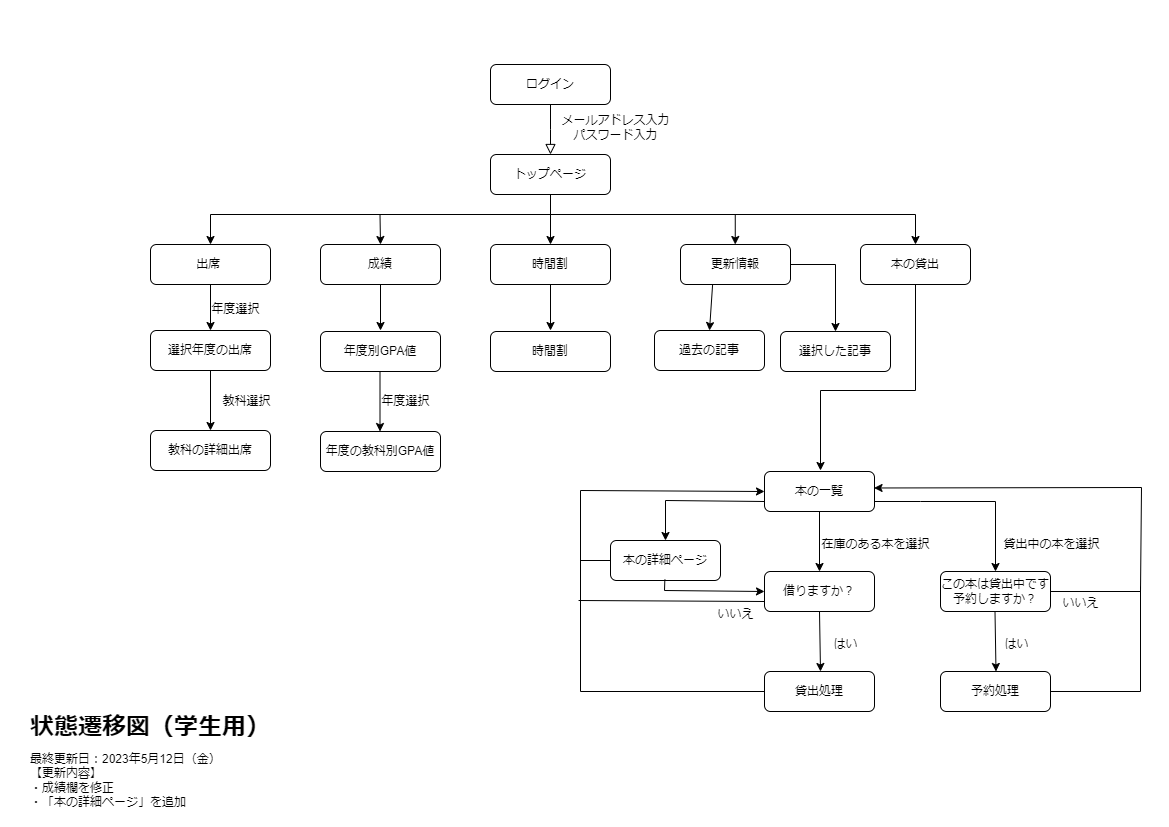

The diagram above was exported from draw.io. Its source (the exported page's mxGraphModel, read from the mxfile embedded in the PNG):
<mxGraphModel dx="870" dy="454" grid="1" gridSize="10" guides="1" tooltips="1" connect="1" arrows="1" fold="1" page="1" pageScale="1" pageWidth="1169" pageHeight="827" background="#ffffff" math="0" shadow="0">
  <root>
    <mxCell id="WIyWlLk6GJQsqaUBKTNV-0" />
    <mxCell id="WIyWlLk6GJQsqaUBKTNV-1" parent="WIyWlLk6GJQsqaUBKTNV-0" />
    <mxCell id="WIyWlLk6GJQsqaUBKTNV-2" value="" style="rounded=0;html=1;jettySize=auto;orthogonalLoop=1;fontSize=11;endArrow=block;endFill=0;endSize=8;strokeWidth=1;shadow=0;labelBackgroundColor=none;edgeStyle=orthogonalEdgeStyle;" parent="WIyWlLk6GJQsqaUBKTNV-1" source="WIyWlLk6GJQsqaUBKTNV-3" edge="1">
      <mxGeometry relative="1" as="geometry">
        <mxPoint x="550" y="154" as="targetPoint" />
      </mxGeometry>
    </mxCell>
    <mxCell id="WIyWlLk6GJQsqaUBKTNV-3" value="ログイン" style="rounded=1;whiteSpace=wrap;html=1;fontSize=12;glass=0;strokeWidth=1;shadow=0;" parent="WIyWlLk6GJQsqaUBKTNV-1" vertex="1">
      <mxGeometry x="490" y="64" width="120" height="40" as="geometry" />
    </mxCell>
    <mxCell id="-80_cT5l10irjE6hKiyj-0" value="メールアドレス入力&lt;br&gt;パスワード入力" style="text;html=1;align=center;verticalAlign=middle;resizable=0;points=[];autosize=1;strokeColor=none;fillColor=none;" parent="WIyWlLk6GJQsqaUBKTNV-1" vertex="1">
      <mxGeometry x="550" y="107" width="130" height="40" as="geometry" />
    </mxCell>
    <mxCell id="-80_cT5l10irjE6hKiyj-4" value="トップページ" style="rounded=1;whiteSpace=wrap;html=1;" parent="WIyWlLk6GJQsqaUBKTNV-1" vertex="1">
      <mxGeometry x="490" y="154" width="120" height="40" as="geometry" />
    </mxCell>
    <mxCell id="-80_cT5l10irjE6hKiyj-5" value="" style="endArrow=classic;html=1;rounded=0;exitX=0.5;exitY=1;exitDx=0;exitDy=0;" parent="WIyWlLk6GJQsqaUBKTNV-1" source="-80_cT5l10irjE6hKiyj-4" edge="1">
      <mxGeometry width="50" height="50" relative="1" as="geometry">
        <mxPoint x="720" y="314" as="sourcePoint" />
        <mxPoint x="550" y="244" as="targetPoint" />
      </mxGeometry>
    </mxCell>
    <mxCell id="-80_cT5l10irjE6hKiyj-6" value="" style="endArrow=classic;html=1;rounded=0;entryX=0.5;entryY=0;entryDx=0;entryDy=0;" parent="WIyWlLk6GJQsqaUBKTNV-1" target="-80_cT5l10irjE6hKiyj-9" edge="1">
      <mxGeometry width="50" height="50" relative="1" as="geometry">
        <mxPoint x="550" y="214" as="sourcePoint" />
        <mxPoint x="870" y="244" as="targetPoint" />
        <Array as="points">
          <mxPoint x="915" y="214" />
        </Array>
      </mxGeometry>
    </mxCell>
    <mxCell id="-80_cT5l10irjE6hKiyj-7" value="" style="endArrow=classic;html=1;rounded=0;" parent="WIyWlLk6GJQsqaUBKTNV-1" edge="1">
      <mxGeometry width="50" height="50" relative="1" as="geometry">
        <mxPoint x="734.76" y="214" as="sourcePoint" />
        <mxPoint x="734.76" y="244" as="targetPoint" />
      </mxGeometry>
    </mxCell>
    <mxCell id="-80_cT5l10irjE6hKiyj-8" value="時間割" style="rounded=1;whiteSpace=wrap;html=1;" parent="WIyWlLk6GJQsqaUBKTNV-1" vertex="1">
      <mxGeometry x="490" y="244" width="120" height="40" as="geometry" />
    </mxCell>
    <mxCell id="-80_cT5l10irjE6hKiyj-9" value="本の貸出" style="rounded=1;whiteSpace=wrap;html=1;" parent="WIyWlLk6GJQsqaUBKTNV-1" vertex="1">
      <mxGeometry x="860" y="244" width="110" height="40" as="geometry" />
    </mxCell>
    <mxCell id="-80_cT5l10irjE6hKiyj-10" value="更新情報" style="rounded=1;whiteSpace=wrap;html=1;" parent="WIyWlLk6GJQsqaUBKTNV-1" vertex="1">
      <mxGeometry x="680" y="244" width="110" height="40" as="geometry" />
    </mxCell>
    <mxCell id="-80_cT5l10irjE6hKiyj-11" value="" style="endArrow=classic;html=1;rounded=0;exitX=1;exitY=0.5;exitDx=0;exitDy=0;" parent="WIyWlLk6GJQsqaUBKTNV-1" source="-80_cT5l10irjE6hKiyj-10" target="-80_cT5l10irjE6hKiyj-15" edge="1">
      <mxGeometry width="50" height="50" relative="1" as="geometry">
        <mxPoint x="720" y="414" as="sourcePoint" />
        <mxPoint x="865" y="324" as="targetPoint" />
        <Array as="points">
          <mxPoint x="835" y="264" />
        </Array>
      </mxGeometry>
    </mxCell>
    <mxCell id="-80_cT5l10irjE6hKiyj-15" value="選択した記事" style="rounded=1;whiteSpace=wrap;html=1;" parent="WIyWlLk6GJQsqaUBKTNV-1" vertex="1">
      <mxGeometry x="780" y="331" width="110" height="40" as="geometry" />
    </mxCell>
    <mxCell id="-80_cT5l10irjE6hKiyj-16" value="" style="endArrow=classic;html=1;rounded=0;exitX=0.5;exitY=1;exitDx=0;exitDy=0;" parent="WIyWlLk6GJQsqaUBKTNV-1" source="-80_cT5l10irjE6hKiyj-9" edge="1">
      <mxGeometry width="50" height="50" relative="1" as="geometry">
        <mxPoint x="860" y="970" as="sourcePoint" />
        <mxPoint x="820" y="470" as="targetPoint" />
        <Array as="points">
          <mxPoint x="915" y="390" />
          <mxPoint x="820" y="390" />
        </Array>
      </mxGeometry>
    </mxCell>
    <mxCell id="-80_cT5l10irjE6hKiyj-40" value="" style="endArrow=classic;html=1;rounded=0;exitX=0.5;exitY=1;exitDx=0;exitDy=0;" parent="WIyWlLk6GJQsqaUBKTNV-1" source="-80_cT5l10irjE6hKiyj-8" edge="1">
      <mxGeometry width="50" height="50" relative="1" as="geometry">
        <mxPoint x="720" y="434" as="sourcePoint" />
        <mxPoint x="550" y="330" as="targetPoint" />
      </mxGeometry>
    </mxCell>
    <mxCell id="-80_cT5l10irjE6hKiyj-41" value="時間割" style="rounded=1;whiteSpace=wrap;html=1;" parent="WIyWlLk6GJQsqaUBKTNV-1" vertex="1">
      <mxGeometry x="490" y="331" width="120" height="40" as="geometry" />
    </mxCell>
    <mxCell id="-80_cT5l10irjE6hKiyj-54" value="成績" style="rounded=1;whiteSpace=wrap;html=1;" parent="WIyWlLk6GJQsqaUBKTNV-1" vertex="1">
      <mxGeometry x="320" y="244" width="120" height="40" as="geometry" />
    </mxCell>
    <mxCell id="-80_cT5l10irjE6hKiyj-55" value="出席&lt;span style=&quot;white-space: pre;&quot;&gt; &lt;/span&gt;" style="rounded=1;whiteSpace=wrap;html=1;" parent="WIyWlLk6GJQsqaUBKTNV-1" vertex="1">
      <mxGeometry x="150" y="244" width="120" height="40" as="geometry" />
    </mxCell>
    <mxCell id="-80_cT5l10irjE6hKiyj-56" value="" style="endArrow=classic;html=1;rounded=0;entryX=0.5;entryY=0;entryDx=0;entryDy=0;" parent="WIyWlLk6GJQsqaUBKTNV-1" target="-80_cT5l10irjE6hKiyj-55" edge="1">
      <mxGeometry width="50" height="50" relative="1" as="geometry">
        <mxPoint x="550" y="214" as="sourcePoint" />
        <mxPoint x="450" y="154" as="targetPoint" />
        <Array as="points">
          <mxPoint x="210" y="214" />
        </Array>
      </mxGeometry>
    </mxCell>
    <mxCell id="-80_cT5l10irjE6hKiyj-57" value="" style="endArrow=classic;html=1;rounded=0;" parent="WIyWlLk6GJQsqaUBKTNV-1" edge="1">
      <mxGeometry width="50" height="50" relative="1" as="geometry">
        <mxPoint x="379.5" y="214" as="sourcePoint" />
        <mxPoint x="380" y="244" as="targetPoint" />
      </mxGeometry>
    </mxCell>
    <mxCell id="-80_cT5l10irjE6hKiyj-58" value="選択年度の出席" style="rounded=1;whiteSpace=wrap;html=1;" parent="WIyWlLk6GJQsqaUBKTNV-1" vertex="1">
      <mxGeometry x="150" y="330" width="120" height="40" as="geometry" />
    </mxCell>
    <mxCell id="-80_cT5l10irjE6hKiyj-59" value="年度別GPA値" style="rounded=1;whiteSpace=wrap;html=1;" parent="WIyWlLk6GJQsqaUBKTNV-1" vertex="1">
      <mxGeometry x="320" y="331" width="120" height="40" as="geometry" />
    </mxCell>
    <mxCell id="-80_cT5l10irjE6hKiyj-60" value="" style="endArrow=classic;html=1;rounded=0;exitX=0.5;exitY=1;exitDx=0;exitDy=0;" parent="WIyWlLk6GJQsqaUBKTNV-1" source="-80_cT5l10irjE6hKiyj-54" edge="1">
      <mxGeometry width="50" height="50" relative="1" as="geometry">
        <mxPoint x="510" y="484" as="sourcePoint" />
        <mxPoint x="380" y="330" as="targetPoint" />
      </mxGeometry>
    </mxCell>
    <mxCell id="-80_cT5l10irjE6hKiyj-61" value="" style="endArrow=classic;html=1;rounded=0;exitX=0.5;exitY=1;exitDx=0;exitDy=0;" parent="WIyWlLk6GJQsqaUBKTNV-1" source="-80_cT5l10irjE6hKiyj-55" edge="1">
      <mxGeometry width="50" height="50" relative="1" as="geometry">
        <mxPoint x="510" y="484" as="sourcePoint" />
        <mxPoint x="210" y="330" as="targetPoint" />
      </mxGeometry>
    </mxCell>
    <mxCell id="-80_cT5l10irjE6hKiyj-64" value="" style="endArrow=classic;html=1;rounded=0;exitX=0.5;exitY=1;exitDx=0;exitDy=0;" parent="WIyWlLk6GJQsqaUBKTNV-1" source="-80_cT5l10irjE6hKiyj-58" edge="1">
      <mxGeometry width="50" height="50" relative="1" as="geometry">
        <mxPoint x="510" y="560" as="sourcePoint" />
        <mxPoint x="210" y="430" as="targetPoint" />
      </mxGeometry>
    </mxCell>
    <mxCell id="-80_cT5l10irjE6hKiyj-65" value="年度選択" style="text;html=1;align=center;verticalAlign=middle;resizable=0;points=[];autosize=1;strokeColor=none;fillColor=none;" parent="WIyWlLk6GJQsqaUBKTNV-1" vertex="1">
      <mxGeometry x="200" y="294" width="70" height="30" as="geometry" />
    </mxCell>
    <mxCell id="-80_cT5l10irjE6hKiyj-66" value="教科選択" style="text;html=1;align=center;verticalAlign=middle;resizable=0;points=[];autosize=1;strokeColor=none;fillColor=none;" parent="WIyWlLk6GJQsqaUBKTNV-1" vertex="1">
      <mxGeometry x="211" y="386" width="70" height="30" as="geometry" />
    </mxCell>
    <mxCell id="-80_cT5l10irjE6hKiyj-67" value="教科の詳細出席" style="rounded=1;whiteSpace=wrap;html=1;" parent="WIyWlLk6GJQsqaUBKTNV-1" vertex="1">
      <mxGeometry x="150" y="430" width="120" height="40" as="geometry" />
    </mxCell>
    <mxCell id="-80_cT5l10irjE6hKiyj-74" value="" style="endArrow=classic;html=1;rounded=0;exitX=0.5;exitY=1;exitDx=0;exitDy=0;" parent="WIyWlLk6GJQsqaUBKTNV-1" edge="1">
      <mxGeometry width="50" height="50" relative="1" as="geometry">
        <mxPoint x="379.5" y="371" as="sourcePoint" />
        <mxPoint x="379.5" y="431" as="targetPoint" />
      </mxGeometry>
    </mxCell>
    <mxCell id="-80_cT5l10irjE6hKiyj-75" value="年度選択" style="text;html=1;align=center;verticalAlign=middle;resizable=0;points=[];autosize=1;strokeColor=none;fillColor=none;" parent="WIyWlLk6GJQsqaUBKTNV-1" vertex="1">
      <mxGeometry x="370" y="386" width="70" height="30" as="geometry" />
    </mxCell>
    <mxCell id="-80_cT5l10irjE6hKiyj-76" value="年度の教科別GPA値" style="rounded=1;whiteSpace=wrap;html=1;" parent="WIyWlLk6GJQsqaUBKTNV-1" vertex="1">
      <mxGeometry x="320" y="431" width="120" height="40" as="geometry" />
    </mxCell>
    <mxCell id="-80_cT5l10irjE6hKiyj-78" value="" style="endArrow=classic;html=1;rounded=0;entryX=0.5;entryY=0;entryDx=0;entryDy=0;exitX=1;exitY=0.75;exitDx=0;exitDy=0;" parent="WIyWlLk6GJQsqaUBKTNV-1" source="-80_cT5l10irjE6hKiyj-94" target="-80_cT5l10irjE6hKiyj-82" edge="1">
      <mxGeometry width="50" height="50" relative="1" as="geometry">
        <mxPoint x="880" y="501" as="sourcePoint" />
        <mxPoint x="920" y="571" as="targetPoint" />
        <Array as="points">
          <mxPoint x="920" y="501" />
          <mxPoint x="995" y="501" />
        </Array>
      </mxGeometry>
    </mxCell>
    <mxCell id="-80_cT5l10irjE6hKiyj-79" value="貸出中の本を選択" style="text;html=1;align=center;verticalAlign=middle;resizable=0;points=[];autosize=1;strokeColor=none;fillColor=none;" parent="WIyWlLk6GJQsqaUBKTNV-1" vertex="1">
      <mxGeometry x="991" y="529" width="120" height="30" as="geometry" />
    </mxCell>
    <mxCell id="-80_cT5l10irjE6hKiyj-80" value="在庫のある本を選択" style="text;html=1;align=center;verticalAlign=middle;resizable=0;points=[];autosize=1;strokeColor=none;fillColor=none;" parent="WIyWlLk6GJQsqaUBKTNV-1" vertex="1">
      <mxGeometry x="810" y="529" width="130" height="30" as="geometry" />
    </mxCell>
    <mxCell id="-80_cT5l10irjE6hKiyj-81" value="借りますか？" style="rounded=1;whiteSpace=wrap;html=1;" parent="WIyWlLk6GJQsqaUBKTNV-1" vertex="1">
      <mxGeometry x="764" y="571" width="110" height="40" as="geometry" />
    </mxCell>
    <mxCell id="-80_cT5l10irjE6hKiyj-82" value="この本は貸出中です&lt;br&gt;予約しますか？" style="rounded=1;whiteSpace=wrap;html=1;" parent="WIyWlLk6GJQsqaUBKTNV-1" vertex="1">
      <mxGeometry x="940" y="571" width="110" height="40" as="geometry" />
    </mxCell>
    <mxCell id="-80_cT5l10irjE6hKiyj-83" value="" style="endArrow=classic;html=1;rounded=0;exitX=0.5;exitY=1;exitDx=0;exitDy=0;" parent="WIyWlLk6GJQsqaUBKTNV-1" source="-80_cT5l10irjE6hKiyj-81" edge="1">
      <mxGeometry width="50" height="50" relative="1" as="geometry">
        <mxPoint x="810" y="631" as="sourcePoint" />
        <mxPoint x="820" y="671" as="targetPoint" />
      </mxGeometry>
    </mxCell>
    <mxCell id="-80_cT5l10irjE6hKiyj-84" value="貸出処理" style="rounded=1;whiteSpace=wrap;html=1;" parent="WIyWlLk6GJQsqaUBKTNV-1" vertex="1">
      <mxGeometry x="764" y="671" width="110" height="40" as="geometry" />
    </mxCell>
    <mxCell id="-80_cT5l10irjE6hKiyj-85" value="はい" style="text;html=1;align=center;verticalAlign=middle;resizable=0;points=[];autosize=1;strokeColor=none;fillColor=none;" parent="WIyWlLk6GJQsqaUBKTNV-1" vertex="1">
      <mxGeometry x="820" y="629" width="50" height="30" as="geometry" />
    </mxCell>
    <mxCell id="-80_cT5l10irjE6hKiyj-87" value="予約処理" style="rounded=1;whiteSpace=wrap;html=1;" parent="WIyWlLk6GJQsqaUBKTNV-1" vertex="1">
      <mxGeometry x="940" y="671" width="110" height="40" as="geometry" />
    </mxCell>
    <mxCell id="-80_cT5l10irjE6hKiyj-88" value="はい" style="text;html=1;align=center;verticalAlign=middle;resizable=0;points=[];autosize=1;strokeColor=none;fillColor=none;" parent="WIyWlLk6GJQsqaUBKTNV-1" vertex="1">
      <mxGeometry x="991" y="629" width="50" height="30" as="geometry" />
    </mxCell>
    <mxCell id="-80_cT5l10irjE6hKiyj-89" value="" style="endArrow=classic;html=1;rounded=0;exitX=0.5;exitY=1;exitDx=0;exitDy=0;" parent="WIyWlLk6GJQsqaUBKTNV-1" edge="1">
      <mxGeometry width="50" height="50" relative="1" as="geometry">
        <mxPoint x="994.5" y="611" as="sourcePoint" />
        <mxPoint x="995.5" y="671" as="targetPoint" />
      </mxGeometry>
    </mxCell>
    <mxCell id="-80_cT5l10irjE6hKiyj-90" value="" style="endArrow=classic;html=1;rounded=0;exitX=1;exitY=0.5;exitDx=0;exitDy=0;entryX=0.996;entryY=0.412;entryDx=0;entryDy=0;entryPerimeter=0;" parent="WIyWlLk6GJQsqaUBKTNV-1" source="-80_cT5l10irjE6hKiyj-82" target="-80_cT5l10irjE6hKiyj-94" edge="1">
      <mxGeometry width="50" height="50" relative="1" as="geometry">
        <mxPoint x="850" y="571" as="sourcePoint" />
        <mxPoint x="880" y="491" as="targetPoint" />
        <Array as="points">
          <mxPoint x="1140" y="591" />
          <mxPoint x="1141" y="487" />
        </Array>
      </mxGeometry>
    </mxCell>
    <mxCell id="-80_cT5l10irjE6hKiyj-91" value="" style="endArrow=none;html=1;rounded=0;entryX=1;entryY=0.5;entryDx=0;entryDy=0;" parent="WIyWlLk6GJQsqaUBKTNV-1" target="-80_cT5l10irjE6hKiyj-87" edge="1">
      <mxGeometry width="50" height="50" relative="1" as="geometry">
        <mxPoint x="1140" y="586" as="sourcePoint" />
        <mxPoint x="1204" y="686" as="targetPoint" />
        <Array as="points">
          <mxPoint x="1140" y="691" />
        </Array>
      </mxGeometry>
    </mxCell>
    <mxCell id="-80_cT5l10irjE6hKiyj-94" value="本の一覧" style="rounded=1;whiteSpace=wrap;html=1;" parent="WIyWlLk6GJQsqaUBKTNV-1" vertex="1">
      <mxGeometry x="764" y="471" width="110" height="40" as="geometry" />
    </mxCell>
    <mxCell id="-80_cT5l10irjE6hKiyj-95" value="" style="endArrow=classic;html=1;rounded=0;exitX=0.5;exitY=1;exitDx=0;exitDy=0;entryX=0.5;entryY=0;entryDx=0;entryDy=0;" parent="WIyWlLk6GJQsqaUBKTNV-1" source="-80_cT5l10irjE6hKiyj-94" target="-80_cT5l10irjE6hKiyj-81" edge="1">
      <mxGeometry width="50" height="50" relative="1" as="geometry">
        <mxPoint x="976.5" y="550" as="sourcePoint" />
        <mxPoint x="1026.5" y="500" as="targetPoint" />
      </mxGeometry>
    </mxCell>
    <mxCell id="dvkMjRs6NeeADq8TDrG--0" value="過去の記事" style="rounded=1;whiteSpace=wrap;html=1;" parent="WIyWlLk6GJQsqaUBKTNV-1" vertex="1">
      <mxGeometry x="654" y="330" width="110" height="40" as="geometry" />
    </mxCell>
    <mxCell id="dvkMjRs6NeeADq8TDrG--1" value="" style="endArrow=classic;html=1;rounded=0;exitX=0.292;exitY=0.996;exitDx=0;exitDy=0;entryX=0.5;entryY=0;entryDx=0;entryDy=0;exitPerimeter=0;" parent="WIyWlLk6GJQsqaUBKTNV-1" source="-80_cT5l10irjE6hKiyj-10" target="dvkMjRs6NeeADq8TDrG--0" edge="1">
      <mxGeometry width="50" height="50" relative="1" as="geometry">
        <mxPoint x="800" y="274" as="sourcePoint" />
        <mxPoint x="845" y="341" as="targetPoint" />
        <Array as="points" />
      </mxGeometry>
    </mxCell>
    <mxCell id="fQ4RyoEvQxeLyIql75Ov-0" value="&lt;h1&gt;状態遷移図（学生用）&lt;/h1&gt;&lt;p style=&quot;line-height: 20%;&quot;&gt;最終更新日：2023年5月12日（金）&lt;/p&gt;&lt;p style=&quot;line-height: 20%;&quot;&gt;【更新内容】&lt;/p&gt;&lt;p style=&quot;line-height: 20%;&quot;&gt;・成績欄を修正&lt;/p&gt;&lt;p style=&quot;line-height: 30%;&quot;&gt;・「本の詳細ページ」を追加&lt;/p&gt;" style="text;html=1;strokeColor=none;fillColor=none;spacing=5;spacingTop=-20;whiteSpace=wrap;overflow=hidden;rounded=0;" parent="WIyWlLk6GJQsqaUBKTNV-1" vertex="1">
      <mxGeometry x="25" y="707" width="370" height="120" as="geometry" />
    </mxCell>
    <mxCell id="DdAmPCF7Mqkqmc9UAYVx-2" value="" style="endArrow=classic;html=1;rounded=0;exitX=0;exitY=0.75;exitDx=0;exitDy=0;entryX=0.5;entryY=0;entryDx=0;entryDy=0;" parent="WIyWlLk6GJQsqaUBKTNV-1" source="-80_cT5l10irjE6hKiyj-94" target="DdAmPCF7Mqkqmc9UAYVx-3" edge="1">
      <mxGeometry width="50" height="50" relative="1" as="geometry">
        <mxPoint x="780" y="570" as="sourcePoint" />
        <mxPoint x="710" y="540" as="targetPoint" />
        <Array as="points">
          <mxPoint x="665" y="500" />
        </Array>
      </mxGeometry>
    </mxCell>
    <mxCell id="DdAmPCF7Mqkqmc9UAYVx-3" value="本の詳細ページ" style="rounded=1;whiteSpace=wrap;html=1;" parent="WIyWlLk6GJQsqaUBKTNV-1" vertex="1">
      <mxGeometry x="610" y="540" width="110" height="40" as="geometry" />
    </mxCell>
    <mxCell id="DdAmPCF7Mqkqmc9UAYVx-4" value="" style="endArrow=classic;html=1;rounded=0;exitX=0.494;exitY=0.977;exitDx=0;exitDy=0;exitPerimeter=0;entryX=0;entryY=0.5;entryDx=0;entryDy=0;" parent="WIyWlLk6GJQsqaUBKTNV-1" source="DdAmPCF7Mqkqmc9UAYVx-3" target="-80_cT5l10irjE6hKiyj-81" edge="1">
      <mxGeometry width="50" height="50" relative="1" as="geometry">
        <mxPoint x="650" y="680" as="sourcePoint" />
        <mxPoint x="700" y="630" as="targetPoint" />
        <Array as="points">
          <mxPoint x="664" y="590" />
        </Array>
      </mxGeometry>
    </mxCell>
    <mxCell id="DdAmPCF7Mqkqmc9UAYVx-5" value="" style="endArrow=classic;html=1;rounded=0;exitX=0;exitY=0.5;exitDx=0;exitDy=0;entryX=0;entryY=0.5;entryDx=0;entryDy=0;" parent="WIyWlLk6GJQsqaUBKTNV-1" source="-80_cT5l10irjE6hKiyj-84" target="-80_cT5l10irjE6hKiyj-94" edge="1">
      <mxGeometry width="50" height="50" relative="1" as="geometry">
        <mxPoint x="620" y="660" as="sourcePoint" />
        <mxPoint x="670" y="610" as="targetPoint" />
        <Array as="points">
          <mxPoint x="580" y="691" />
          <mxPoint x="580" y="490" />
        </Array>
      </mxGeometry>
    </mxCell>
    <mxCell id="DdAmPCF7Mqkqmc9UAYVx-7" value="" style="endArrow=none;html=1;rounded=0;entryX=0;entryY=0.5;entryDx=0;entryDy=0;" parent="WIyWlLk6GJQsqaUBKTNV-1" target="DdAmPCF7Mqkqmc9UAYVx-3" edge="1">
      <mxGeometry width="50" height="50" relative="1" as="geometry">
        <mxPoint x="580" y="560" as="sourcePoint" />
        <mxPoint x="680" y="610" as="targetPoint" />
      </mxGeometry>
    </mxCell>
    <mxCell id="DdAmPCF7Mqkqmc9UAYVx-8" value="" style="endArrow=none;html=1;rounded=0;entryX=0;entryY=0.75;entryDx=0;entryDy=0;" parent="WIyWlLk6GJQsqaUBKTNV-1" target="-80_cT5l10irjE6hKiyj-81" edge="1">
      <mxGeometry width="50" height="50" relative="1" as="geometry">
        <mxPoint x="578.0645161290323" y="600" as="sourcePoint" />
        <mxPoint x="770" y="590" as="targetPoint" />
      </mxGeometry>
    </mxCell>
    <mxCell id="DdAmPCF7Mqkqmc9UAYVx-9" value="いいえ" style="text;html=1;align=center;verticalAlign=middle;resizable=0;points=[];autosize=1;strokeColor=none;fillColor=none;" parent="WIyWlLk6GJQsqaUBKTNV-1" vertex="1">
      <mxGeometry x="705" y="599" width="60" height="30" as="geometry" />
    </mxCell>
    <mxCell id="DdAmPCF7Mqkqmc9UAYVx-12" value="いいえ" style="text;html=1;align=center;verticalAlign=middle;resizable=0;points=[];autosize=1;strokeColor=none;fillColor=none;" parent="WIyWlLk6GJQsqaUBKTNV-1" vertex="1">
      <mxGeometry x="1050" y="588" width="60" height="30" as="geometry" />
    </mxCell>
  </root>
</mxGraphModel>